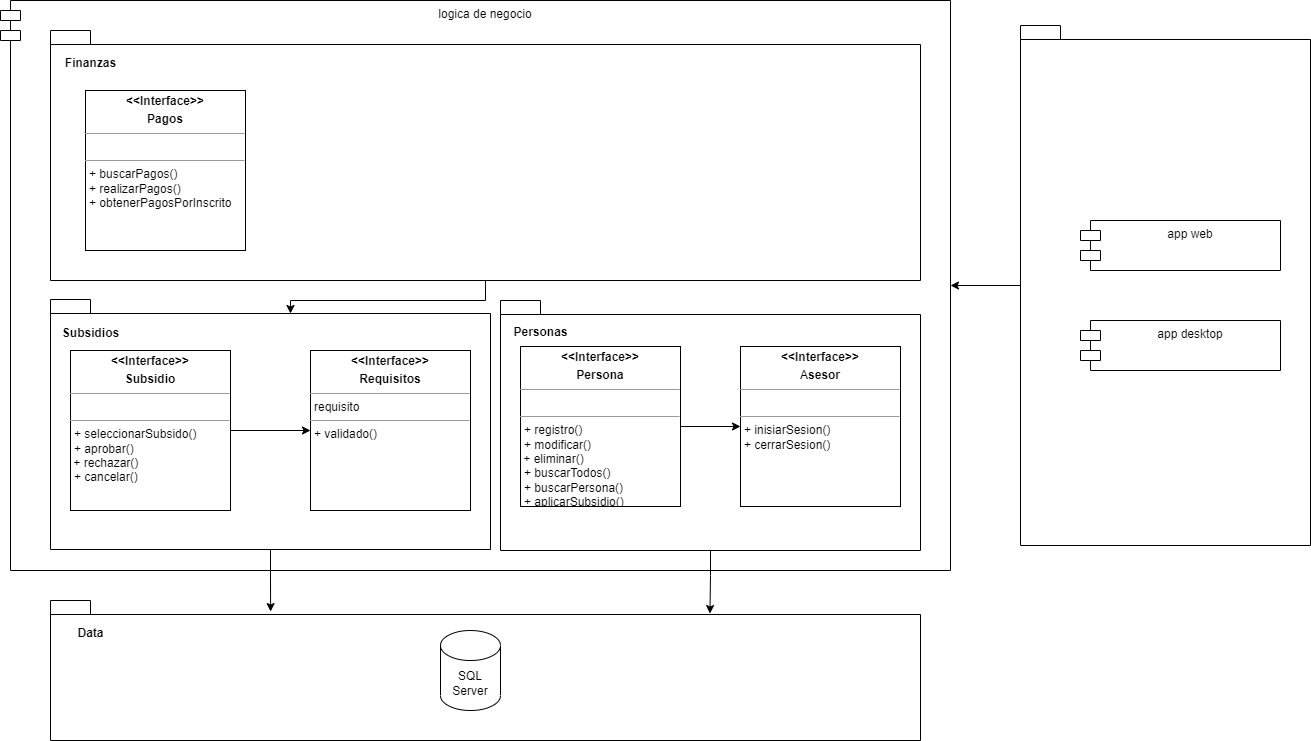

The diagram above was exported from draw.io. Its source (the exported page's mxGraphModel, read from the mxfile embedded in the PNG):
<mxGraphModel dx="1434" dy="790" grid="1" gridSize="10" guides="1" tooltips="1" connect="1" arrows="1" fold="1" page="1" pageScale="1" pageWidth="827" pageHeight="1169" math="0" shadow="0">
  <root>
    <mxCell id="0" />
    <mxCell id="1" parent="0" />
    <mxCell id="97tvKU_tL1euMCC8tYEV-45" value="logica de negocio" style="shape=module;align=left;spacingLeft=20;align=center;verticalAlign=top;whiteSpace=wrap;html=1;" parent="1" vertex="1">
      <mxGeometry x="30" y="30" width="950" height="570" as="geometry" />
    </mxCell>
    <mxCell id="97tvKU_tL1euMCC8tYEV-37" style="edgeStyle=orthogonalEdgeStyle;rounded=0;orthogonalLoop=1;jettySize=auto;html=1;entryX=0;entryY=0;entryDx=240;entryDy=14;entryPerimeter=0;" parent="1" source="97tvKU_tL1euMCC8tYEV-23" target="97tvKU_tL1euMCC8tYEV-27" edge="1">
      <mxGeometry relative="1" as="geometry" />
    </mxCell>
    <mxCell id="97tvKU_tL1euMCC8tYEV-23" value="" style="shape=folder;fontStyle=1;spacingTop=10;tabWidth=40;tabHeight=14;tabPosition=left;html=1;whiteSpace=wrap;" parent="1" vertex="1">
      <mxGeometry x="80" y="60" width="870" height="250" as="geometry" />
    </mxCell>
    <mxCell id="97tvKU_tL1euMCC8tYEV-25" value="" style="shape=folder;fontStyle=1;spacingTop=10;tabWidth=40;tabHeight=14;tabPosition=left;html=1;whiteSpace=wrap;" parent="1" vertex="1">
      <mxGeometry x="80" y="630" width="870" height="140" as="geometry" />
    </mxCell>
    <mxCell id="97tvKU_tL1euMCC8tYEV-33" style="edgeStyle=orthogonalEdgeStyle;rounded=0;orthogonalLoop=1;jettySize=auto;html=1;entryX=0.758;entryY=0.093;entryDx=0;entryDy=0;entryPerimeter=0;" parent="1" source="97tvKU_tL1euMCC8tYEV-26" target="97tvKU_tL1euMCC8tYEV-25" edge="1">
      <mxGeometry relative="1" as="geometry" />
    </mxCell>
    <mxCell id="97tvKU_tL1euMCC8tYEV-26" value="" style="shape=folder;fontStyle=1;spacingTop=10;tabWidth=40;tabHeight=14;tabPosition=left;html=1;whiteSpace=wrap;" parent="1" vertex="1">
      <mxGeometry x="530" y="330" width="420" height="250" as="geometry" />
    </mxCell>
    <mxCell id="97tvKU_tL1euMCC8tYEV-34" style="edgeStyle=orthogonalEdgeStyle;rounded=0;orthogonalLoop=1;jettySize=auto;html=1;entryX=0.253;entryY=0.079;entryDx=0;entryDy=0;entryPerimeter=0;" parent="1" source="97tvKU_tL1euMCC8tYEV-27" target="97tvKU_tL1euMCC8tYEV-25" edge="1">
      <mxGeometry relative="1" as="geometry" />
    </mxCell>
    <mxCell id="97tvKU_tL1euMCC8tYEV-27" value="" style="shape=folder;fontStyle=1;spacingTop=10;tabWidth=40;tabHeight=14;tabPosition=left;html=1;whiteSpace=wrap;" parent="1" vertex="1">
      <mxGeometry x="80" y="329" width="440" height="250" as="geometry" />
    </mxCell>
    <mxCell id="97tvKU_tL1euMCC8tYEV-35" style="edgeStyle=orthogonalEdgeStyle;rounded=0;orthogonalLoop=1;jettySize=auto;html=1;entryX=0;entryY=0.5;entryDx=0;entryDy=0;" parent="1" source="97tvKU_tL1euMCC8tYEV-18" target="97tvKU_tL1euMCC8tYEV-19" edge="1">
      <mxGeometry relative="1" as="geometry" />
    </mxCell>
    <mxCell id="97tvKU_tL1euMCC8tYEV-18" value="&lt;p style=&quot;border-color: var(--border-color); margin: 4px 0px 0px; text-align: center;&quot;&gt;&lt;b style=&quot;border-color: var(--border-color);&quot;&gt;&amp;lt;&amp;lt;Interface&amp;gt;&amp;gt;&lt;/b&gt;&lt;/p&gt;&lt;p style=&quot;margin:0px;margin-top:4px;text-align:center;&quot;&gt;&lt;b&gt;P&lt;/b&gt;&lt;b style=&quot;background-color: initial;&quot;&gt;ersona&lt;/b&gt;&lt;/p&gt;&lt;hr size=&quot;1&quot;&gt;&lt;p style=&quot;margin:0px;margin-left:4px;&quot;&gt;&lt;br&gt;&lt;/p&gt;&lt;hr size=&quot;1&quot;&gt;&lt;p style=&quot;margin:0px;margin-left:4px;&quot;&gt;+ registro()&lt;/p&gt;&lt;p style=&quot;margin:0px;margin-left:4px;&quot;&gt;+ modificar()&lt;br&gt;&lt;/p&gt;&amp;nbsp;+ eliminar()&lt;p style=&quot;margin:0px;margin-left:4px;&quot;&gt;+ buscarTodos()&lt;br&gt;&lt;/p&gt;&lt;p style=&quot;margin:0px;margin-left:4px;&quot;&gt;+ buscarPersona()&lt;/p&gt;&lt;p style=&quot;margin:0px;margin-left:4px;&quot;&gt;+ aplicarSubsidio()&lt;/p&gt;" style="verticalAlign=top;align=left;overflow=fill;fontSize=12;fontFamily=Helvetica;html=1;whiteSpace=wrap;" parent="1" vertex="1">
      <mxGeometry x="550" y="376" width="160" height="160" as="geometry" />
    </mxCell>
    <mxCell id="97tvKU_tL1euMCC8tYEV-19" value="&lt;p style=&quot;border-color: var(--border-color); margin: 4px 0px 0px; text-align: center;&quot;&gt;&lt;b style=&quot;border-color: var(--border-color);&quot;&gt;&amp;lt;&amp;lt;Interface&amp;gt;&amp;gt;&lt;/b&gt;&lt;/p&gt;&lt;p style=&quot;margin:0px;margin-top:4px;text-align:center;&quot;&gt;A&lt;b&gt;sesor&lt;/b&gt;&lt;/p&gt;&lt;hr size=&quot;1&quot;&gt;&lt;p style=&quot;margin:0px;margin-left:4px;&quot;&gt;&lt;br&gt;&lt;/p&gt;&lt;hr size=&quot;1&quot;&gt;&lt;p style=&quot;border-color: var(--border-color); margin: 0px 0px 0px 4px;&quot;&gt;+ inisiarSesion()&lt;/p&gt;&lt;p style=&quot;border-color: var(--border-color); margin: 0px 0px 0px 4px;&quot;&gt;+ cerrarSesion()&lt;/p&gt;" style="verticalAlign=top;align=left;overflow=fill;fontSize=12;fontFamily=Helvetica;html=1;whiteSpace=wrap;" parent="1" vertex="1">
      <mxGeometry x="770" y="376" width="160" height="160" as="geometry" />
    </mxCell>
    <mxCell id="97tvKU_tL1euMCC8tYEV-28" value="Personas" style="text;align=center;fontStyle=1;verticalAlign=middle;spacingLeft=3;spacingRight=3;strokeColor=none;rotatable=0;points=[[0,0.5],[1,0.5]];portConstraint=eastwest;html=1;" parent="1" vertex="1">
      <mxGeometry x="530" y="349" width="80" height="26" as="geometry" />
    </mxCell>
    <mxCell id="97tvKU_tL1euMCC8tYEV-29" value="Subsidios" style="text;align=center;fontStyle=1;verticalAlign=middle;spacingLeft=3;spacingRight=3;strokeColor=none;rotatable=0;points=[[0,0.5],[1,0.5]];portConstraint=eastwest;html=1;" parent="1" vertex="1">
      <mxGeometry x="80" y="350" width="80" height="26" as="geometry" />
    </mxCell>
    <mxCell id="97tvKU_tL1euMCC8tYEV-30" value="Finanzas" style="text;align=center;fontStyle=1;verticalAlign=middle;spacingLeft=3;spacingRight=3;strokeColor=none;rotatable=0;points=[[0,0.5],[1,0.5]];portConstraint=eastwest;html=1;" parent="1" vertex="1">
      <mxGeometry x="80" y="80" width="80" height="26" as="geometry" />
    </mxCell>
    <mxCell id="97tvKU_tL1euMCC8tYEV-21" value="&lt;p style=&quot;border-color: var(--border-color); margin: 4px 0px 0px; text-align: center;&quot;&gt;&lt;b style=&quot;border-color: var(--border-color);&quot;&gt;&amp;lt;&amp;lt;Interface&amp;gt;&amp;gt;&lt;/b&gt;&lt;/p&gt;&lt;p style=&quot;margin:0px;margin-top:4px;text-align:center;&quot;&gt;&lt;b&gt;Requisitos&lt;/b&gt;&lt;/p&gt;&lt;hr size=&quot;1&quot;&gt;&lt;p style=&quot;margin:0px;margin-left:4px;&quot;&gt;requisito&lt;/p&gt;&lt;hr size=&quot;1&quot;&gt;&lt;p style=&quot;margin:0px;margin-left:4px;&quot;&gt;+ validado()&lt;/p&gt;&lt;p style=&quot;margin:0px;margin-left:4px;&quot;&gt;&lt;br&gt;&lt;/p&gt;" style="verticalAlign=top;align=left;overflow=fill;fontSize=12;fontFamily=Helvetica;html=1;whiteSpace=wrap;" parent="1" vertex="1">
      <mxGeometry x="340" y="380" width="160" height="160" as="geometry" />
    </mxCell>
    <mxCell id="97tvKU_tL1euMCC8tYEV-36" style="edgeStyle=orthogonalEdgeStyle;rounded=0;orthogonalLoop=1;jettySize=auto;html=1;entryX=0;entryY=0.5;entryDx=0;entryDy=0;" parent="1" source="97tvKU_tL1euMCC8tYEV-20" target="97tvKU_tL1euMCC8tYEV-21" edge="1">
      <mxGeometry relative="1" as="geometry" />
    </mxCell>
    <mxCell id="97tvKU_tL1euMCC8tYEV-20" value="&lt;p style=&quot;border-color: var(--border-color); margin: 4px 0px 0px; text-align: center;&quot;&gt;&lt;b style=&quot;border-color: var(--border-color);&quot;&gt;&amp;lt;&amp;lt;Interface&amp;gt;&amp;gt;&lt;/b&gt;&lt;/p&gt;&lt;p style=&quot;margin:0px;margin-top:4px;text-align:center;&quot;&gt;&lt;b&gt;Subsidio&lt;/b&gt;&lt;/p&gt;&lt;hr size=&quot;1&quot;&gt;&lt;p style=&quot;margin:0px;margin-left:4px;&quot;&gt;&lt;br&gt;&lt;/p&gt;&lt;hr size=&quot;1&quot;&gt;&lt;p style=&quot;margin:0px;margin-left:4px;&quot;&gt;+ seleccionarSubsido()&lt;/p&gt;&lt;p style=&quot;margin:0px;margin-left:4px;&quot;&gt;+ aprobar()&lt;br&gt;&lt;/p&gt;&amp;nbsp;+ rechazar()&lt;p style=&quot;margin:0px;margin-left:4px;&quot;&gt;+ cancelar()&lt;/p&gt;&lt;p style=&quot;margin:0px;margin-left:4px;&quot;&gt;&lt;br&gt;&lt;/p&gt;&lt;p style=&quot;margin:0px;margin-left:4px;&quot;&gt;&lt;br&gt;&lt;/p&gt;" style="verticalAlign=top;align=left;overflow=fill;fontSize=12;fontFamily=Helvetica;html=1;whiteSpace=wrap;" parent="1" vertex="1">
      <mxGeometry x="100" y="380" width="160" height="160" as="geometry" />
    </mxCell>
    <mxCell id="97tvKU_tL1euMCC8tYEV-22" value="&lt;p style=&quot;margin:0px;margin-top:4px;text-align:center;&quot;&gt;&lt;b&gt;&amp;lt;&amp;lt;Interface&amp;gt;&amp;gt;&lt;/b&gt;&lt;/p&gt;&lt;p style=&quot;margin:0px;margin-top:4px;text-align:center;&quot;&gt;&lt;b&gt;Pagos&lt;/b&gt;&lt;/p&gt;&lt;hr size=&quot;1&quot;&gt;&lt;p style=&quot;margin:0px;margin-left:4px;&quot;&gt;&lt;br&gt;&lt;/p&gt;&lt;hr size=&quot;1&quot;&gt;&lt;p style=&quot;border-color: var(--border-color); margin: 0px 0px 0px 4px;&quot;&gt;+ buscarPagos()&lt;/p&gt;&lt;p style=&quot;border-color: var(--border-color); margin: 0px 0px 0px 4px;&quot;&gt;+ realizarPagos()&lt;/p&gt;&lt;p style=&quot;border-color: var(--border-color); margin: 0px 0px 0px 4px;&quot;&gt;+ obtenerPagosPorInscrito&lt;/p&gt;" style="verticalAlign=top;align=left;overflow=fill;fontSize=12;fontFamily=Helvetica;html=1;whiteSpace=wrap;" parent="1" vertex="1">
      <mxGeometry x="115" y="120" width="160" height="160" as="geometry" />
    </mxCell>
    <mxCell id="97tvKU_tL1euMCC8tYEV-31" value="SQL Server" style="shape=cylinder3;whiteSpace=wrap;html=1;boundedLbl=1;backgroundOutline=1;size=15;" parent="1" vertex="1">
      <mxGeometry x="470" y="660" width="60" height="80" as="geometry" />
    </mxCell>
    <mxCell id="97tvKU_tL1euMCC8tYEV-32" value="Data" style="text;align=center;fontStyle=1;verticalAlign=middle;spacingLeft=3;spacingRight=3;strokeColor=none;rotatable=0;points=[[0,0.5],[1,0.5]];portConstraint=eastwest;html=1;" parent="1" vertex="1">
      <mxGeometry x="80" y="650" width="80" height="26" as="geometry" />
    </mxCell>
    <mxCell id="97tvKU_tL1euMCC8tYEV-46" style="edgeStyle=orthogonalEdgeStyle;rounded=0;orthogonalLoop=1;jettySize=auto;html=1;entryX=1;entryY=0.5;entryDx=0;entryDy=0;" parent="1" source="97tvKU_tL1euMCC8tYEV-39" target="97tvKU_tL1euMCC8tYEV-45" edge="1">
      <mxGeometry relative="1" as="geometry" />
    </mxCell>
    <mxCell id="97tvKU_tL1euMCC8tYEV-39" value="" style="shape=folder;fontStyle=1;spacingTop=10;tabWidth=40;tabHeight=14;tabPosition=left;html=1;whiteSpace=wrap;" parent="1" vertex="1">
      <mxGeometry x="1050" y="55" width="290" height="520" as="geometry" />
    </mxCell>
    <mxCell id="97tvKU_tL1euMCC8tYEV-40" value="app web" style="shape=module;align=left;spacingLeft=20;align=center;verticalAlign=top;whiteSpace=wrap;html=1;" parent="1" vertex="1">
      <mxGeometry x="1110" y="250" width="200" height="50" as="geometry" />
    </mxCell>
    <mxCell id="97tvKU_tL1euMCC8tYEV-41" value="app desktop" style="shape=module;align=left;spacingLeft=20;align=center;verticalAlign=top;whiteSpace=wrap;html=1;" parent="1" vertex="1">
      <mxGeometry x="1110" y="350" width="200" height="50" as="geometry" />
    </mxCell>
  </root>
</mxGraphModel>